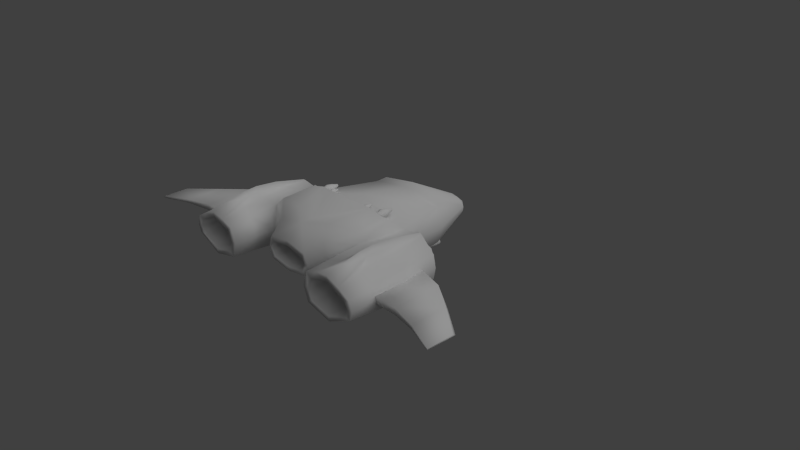 # Source: ship.blend  (saved by Blender 2.64.0; exported with 4.5.12 LTS)
import bpy
from mathutils import Matrix  # noqa: F401  (used for matrix-valued properties, if any)

bpy.ops.wm.read_factory_settings(use_empty=True)
scene = bpy.context.scene
scene.name = 'Scene'

# ---- collections
col_collection_1 = bpy.data.collections.new('Collection 1'); scene.collection.children.link(col_collection_1)

# ---- world
world_world = bpy.data.worlds.new('World'); scene.world = world_world
world_world.color = (0.05088, 0.05088, 0.05088)
world_world.use_sun_shadow = False
world_world.sun_shadow_jitter_overblur = 0.0
world_world.cycles.sampling_method = 'MANUAL'
world_world.cycles.sample_map_resolution = 256

# ---- cameras
cam_camera = bpy.data.cameras.new('Camera')
cam_camera.clip_end = 100.0
cam_camera.lens = 35.0
cam_camera.sensor_width = 32.0
cam_camera.sensor_height = 18.0
cam_camera.ortho_scale = 7.314
cam_camera.dof.focus_distance = 0.0

# ---- lights
light_lamp = bpy.data.lights.new('Lamp', 'SUN')
light_lamp.transmission_factor = 0.0
light_lamp.cutoff_distance = 30.0
light_lamp.angle = 1.571
light_lamp.energy = 1.0
light_lamp.shadow_buffer_clip_start = 1.001
light_lamp.shadow_soft_size = 1.0
light_lamp.shadow_cascade_max_distance = 1000.0
light_lamp.cycles.use_multiple_importance_sampling = False

# ---- meshes
me_cube_004 = bpy.data.meshes.new('Cube.004')
me_cube_004.from_pydata([(0.2498, 0.03501, -0.0611), (0.2434, -0.1848, -0.07581), (0.1806, 0.2867, -0.09259), (0.4593, -0.4127, -0.02822), (0.2331, -0.4127, -0.05305), (0.3462, -0.1848, -0.09912), (0.3462, -0.4127, -0.08107), (0.3462, -0.4127, 0.0993), (0.05989, 0.5456, -0.02603), (0.1592, 0.3221, 0.08078), (0.3462, -0.4127, 0.07963), (0.4265, -0.4127, 0.04293), (0.3462, -0.4127, -0.05659), (0.4334, -0.4127, -0.0242), (0.4204, -0.3295, -0.02513), (0.2721, -0.3295, -0.03571), (0.3462, -0.3295, -0.0614), (0.05989, 0.5582, -0.09288), (0.4599, -0.1674, -0.05145), (0.4418, 0.0007913, -0.04182), (0.3462, 0.03501, -0.08441), (0.2581, -0.4127, -0.03664), (0.06957, 0.5588, -0.05704), (0.4418, 0.0007911, 0.06104), (0.4593, -0.4127, 0.0466), (0.2559, -0.4127, 0.05437), (0.4599, -0.1674, 0.07067), (0.3462, 0.02669, 0.1037), (0.3462, -0.3295, 0.07963), (0.2721, -0.3295, 0.05394), (0.4204, -0.3295, 0.04336), (0.2434, -0.1848, 0.09511), (0.2498, 0.03501, 0.0804), (0.03883, 0.585, -0.05131), (0.01942, 0.5768, -0.03663), (0.01942, 0.5855, -0.07683), (0.4161, 0.009177, -0.04025), (0.4161, 0.009177, 0.04931), (0.3462, 0.03501, 0.08154), (0.2677, 0.03501, 0.06372), (0.2677, 0.03501, -0.04442), (0.3462, 0.03501, -0.06224), (0.3462, -0.02054, -0.06224), (0.4161, -0.02054, -0.04025), (0.2677, -0.02054, -0.04442), (0.2677, -0.02054, 0.06372), (0.3462, -0.02054, 0.08154), (0.4161, -0.02054, 0.04931), (0.1806, 0.2867, 0.06638), (0.2155, -0.17, 0.1246), (0.2202, -0.01015, 0.1288), (0.4714, -0.1674, 0.009612), (0.3464, -0.3295, 0.009115), (0.246, -0.3295, 0.009115), (0.4377, -0.3295, 0.009115), (0.2122, -0.4127, 0.009115), (0.2114, -0.2277, 0.009649), (0.2464, 0.03501, 0.009649), (0.472, -0.4127, 0.00919), (0.449, -0.4127, 0.009115), (0.2362, -0.4127, 0.009115), (0.4525, 0.0007912, 0.009612), (0.06878, 0.5599, -0.07496), (0.02912, 0.5874, -0.06314), (0.424, 0.009177, 0.004529), (0.2591, 0.03501, 0.009649), (0.2591, -0.02054, 0.009649), (0.424, -0.02054, 0.004529), (0.3464, -0.02054, 0.009649), (0.2087, 0.2867, -0.0131), (0.1803, -0.163, -0.1035), (0.1851, 0.003073, -0.09243), (0.06246, -0.01455, 0.1326), (0.1249, 0.007508, 0.1152), (0.1874, 0.01849, 0.0978), (0.1961, -0.02589, 0.1364), (0.1365, -0.03206, 0.1544), (0.07135, -0.04932, 0.1642), (0.1322, 0.00257, 0.1173), (0.1414, -0.02896, 0.1487), (0.1821, 0.01579, 0.1034), (0.1892, -0.0204, 0.1343), (0.06973, -0.01347, 0.1344), (0.07684, -0.04197, 0.1597), (0.1197, -0.0002534, 0.1205), (0.129, -0.03178, 0.1518), (0.06973, -0.05018, 0.1342), (0.07684, -0.05018, 0.1501), (0.129, -0.05018, 0.1452), (0.1197, -0.05018, 0.1254), (0.1322, -0.05018, 0.1234), (0.1414, -0.05018, 0.1432), (0.1892, -0.05018, 0.1341), (0.1821, -0.05018, 0.1146), (0.3177, -0.07695, -0.01605), (0.3435, -0.07695, -0.0267), (0.3692, -0.07695, -0.01605), (0.3798, -0.07695, 0.009649), (0.3692, -0.07695, 0.03535), (0.3435, -0.07695, 0.046), (0.3177, -0.07695, 0.03535), (0.3071, -0.07695, 0.009649), (0.3177, 0.06205, -0.01605), (0.3435, 0.06205, -0.0267), (0.3692, 0.06205, -0.01605), (0.3798, 0.06205, 0.009649), (0.3692, 0.06205, 0.03535), (0.3435, 0.06205, 0.046), (0.3177, 0.06205, 0.03535), (0.3071, 0.06205, 0.009649), (0.3435, -0.07695, 0.009649), (0.3435, 0.06205, 0.009649), (0.1604, -0.05646, 0.1252), (0.1475, -0.007251, 0.1252), (0.1513, -0.007251, 0.1343), (0.1604, -0.007251, 0.1381), (0.1695, -0.007251, 0.1343), (0.1732, -0.007251, 0.1252), (0.1695, -0.007251, 0.1161), (0.1604, -0.007251, 0.1123), (0.1513, -0.007251, 0.1161), (0.1475, -0.05646, 0.1252), (0.1513, -0.05646, 0.1343), (0.1604, -0.05646, 0.1381), (0.1695, -0.05646, 0.1343), (0.1732, -0.05646, 0.1252), (0.1695, -0.05646, 0.1161), (0.1604, -0.05646, 0.1123), (0.1513, -0.05646, 0.1161), (0.1604, 0.007421, 0.1072), (0.1476, 0.007421, 0.1125), (0.1731, 0.007421, 0.1125), (0.1783, 0.007421, 0.1252), (0.1731, 0.007421, 0.1379), (0.1604, 0.007421, 0.1432), (0.1476, 0.007421, 0.1379), (0.1424, 0.007421, 0.1252), (0.1501, 0.02535, 0.1149), (0.1458, 0.02535, 0.1252), (0.1501, 0.02535, 0.1355), (0.1604, 0.02535, 0.1398), (0.1706, 0.02535, 0.1355), (0.1749, 0.02535, 0.1252), (0.1706, 0.02535, 0.1149), (0.1604, 0.02535, 0.1107), (0.1604, 0.05592, 0.1198), (0.1565, 0.05592, 0.1214), (0.1642, 0.05592, 0.1214), (0.1658, 0.05592, 0.1252), (0.1642, 0.05592, 0.1291), (0.1604, 0.05592, 0.1307), (0.1565, 0.05592, 0.1291), (0.1549, 0.05592, 0.1252), (0.1604, 0.05812, 0.1252), (0.1002, 0.01023, 0.14), (0.09706, 0.008957, 0.14), (0.09799, 0.008957, 0.1422), (0.1002, 0.008957, 0.1432), (0.1024, 0.008957, 0.1422), (0.1034, 0.008957, 0.14), (0.1024, 0.008957, 0.1378), (0.09799, 0.008957, 0.1378), (0.1002, 0.008957, 0.1369), (0.1002, -0.008751, 0.1316), (0.1062, -0.008751, 0.134), (0.1086, -0.008751, 0.14), (0.1062, -0.008751, 0.146), (0.1002, -0.008751, 0.1484), (0.09426, -0.008751, 0.146), (0.09179, -0.008751, 0.14), (0.09426, -0.008751, 0.134), (0.0898, -0.01914, 0.14), (0.09285, -0.01914, 0.1474), (0.1002, -0.01914, 0.1504), (0.1076, -0.01914, 0.1474), (0.1106, -0.01914, 0.14), (0.1076, -0.01914, 0.1326), (0.09285, -0.01914, 0.1326), (0.1002, -0.01914, 0.1296), (0.09494, -0.05615, 0.1347), (0.1002, -0.05615, 0.1325), (0.1055, -0.05615, 0.1347), (0.1077, -0.05615, 0.14), (0.1055, -0.05615, 0.1453), (0.1002, -0.05615, 0.1475), (0.09494, -0.05615, 0.1453), (0.09276, -0.05615, 0.14), (0.09494, -0.02764, 0.1347), (0.1002, -0.02764, 0.1325), (0.1055, -0.02764, 0.1347), (0.1077, -0.02764, 0.14), (0.1055, -0.02764, 0.1453), (0.1002, -0.02764, 0.1475), (0.09494, -0.02764, 0.1453), (0.09276, -0.02764, 0.14), (0.1002, -0.05615, 0.14), (0.2374, -0.3193, -0.06238), (0.3462, -0.3193, -0.08847), (0.4551, -0.3193, -0.03775), (0.2374, -0.3193, 0.08105), (0.4551, -0.3193, 0.05647), (0.4673, -0.3193, 0.009363), (0.2047, -0.3193, 0.009334), (0.2331, -0.4127, 0.07128), (0.5655, -0.08679, -0.008957), (0.5655, -0.3054, -0.00367), (0.4322, -0.3014, -0.00367), (0.4322, -0.04514, -0.008957), (0.5655, -0.1013, 0.02826), (0.5655, -0.3054, 0.0232), (0.4322, -0.3014, 0.0232), (0.4322, -0.06212, 0.02826), (0.6757, -0.3352, 0.02022), (0.6757, -0.1796, 0.0192), (0.6757, -0.3352, 0.004228), (0.6757, -0.1651, 9.564e-05), (0.794, -0.2564, 0.003532), (0.794, -0.3823, 0.00535), (0.794, -0.2709, 0.01236), (0.794, -0.3823, 0.01173), (0.4034, -0.4127, 0.07802), (0.3367, 0.02827, 0.102), (0.3571, 0.02463, 0.09991), (0.3837, -0.2027, 0.09969), (0.3147, -0.2083, 0.1075), (0.2891, -0.4127, 0.09049), (0.3128, -0.294, 0.0994), (0.3822, -0.294, 0.09156), (0.3275, -0.2708, 0.1196), (0.3359, -0.2486, 0.1208), (0.3378, -0.2168, 0.1237), (0.3725, -0.2708, 0.1146), (0.3641, -0.2486, 0.1176), (0.3635, -0.2147, 0.1208), (0.363, -0.1571, 0.1123), (0.3368, -0.1524, 0.1149), (0.3498, -0.3493, 0.1208), (0.3498, -0.1107, 0.1339), (0.3498, -0.2651, 0.1388), (0.3498, -0.2065, 0.1434), (0.08705, 0.3675, -0.1518), (0.08703, 0.3675, -0.1403), (0.08703, 0.3675, -0.162), (0.1028, 0.3675, -0.1595), (0.1053, 0.3675, -0.1518), (0.1028, 0.3675, -0.144), (0.07123, 0.3675, -0.1595), (0.06883, 0.3675, -0.1518), (0.07123, 0.3675, -0.144), (0.06883, 0.381, -0.1518), (0.1053, 0.381, -0.1518), (0.07123, 0.381, -0.1595), (0.1028, 0.381, -0.1595), (0.08703, 0.381, -0.162), (0.07123, 0.381, -0.144), (0.08703, 0.381, -0.1403), (0.1028, 0.381, -0.144), (0.08702, 0.3799, -0.1387), (0.08702, 0.3799, -0.1634), (0.105, 0.3799, -0.1606), (0.105, 0.3799, -0.143), (0.1077, 0.3799, -0.1518), (0.0691, 0.3799, -0.1606), (0.0691, 0.3799, -0.143), (0.06637, 0.3799, -0.1518), (0.06637, 0.3378, -0.1518), (0.1077, 0.3378, -0.1518), (0.0691, 0.3378, -0.1606), (0.08702, 0.3378, -0.1634), (0.105, 0.3378, -0.1606), (0.0691, 0.3378, -0.143), (0.08702, 0.3378, -0.1387), (0.105, 0.3378, -0.143), (0.08702, 0.336, -0.1399), (0.08702, 0.336, -0.1623), (0.1033, 0.336, -0.1598), (0.1059, 0.336, -0.1518), (0.1033, 0.336, -0.1438), (0.07073, 0.336, -0.1598), (0.06826, 0.336, -0.1518), (0.07073, 0.336, -0.1438), (0.06826, 0.2525, -0.1518), (0.1059, 0.2525, -0.1518), (0.07073, 0.2525, -0.1598), (0.08702, 0.2525, -0.1623), (0.1033, 0.2525, -0.1598), (0.07073, 0.2525, -0.1438), (0.1033, 0.2525, -0.1438), (0.08702, 0.2525, -0.1399), (0.08702, 0.2497, -0.1332), (0.08702, 0.2497, -0.1684), (0.1126, 0.2497, -0.1644), (0.1166, 0.2497, -0.1518), (0.1126, 0.2497, -0.1393), (0.06142, 0.2497, -0.1644), (0.06142, 0.2497, -0.1393), (0.05754, 0.2497, -0.1518), (0.05754, 0.183, -0.1518), (0.1166, 0.183, -0.1518), (0.06142, 0.183, -0.1644), (0.1126, 0.183, -0.1644), (0.08702, 0.183, -0.1684), (0.06142, 0.183, -0.1393), (0.1126, 0.183, -0.1393), (0.08702, 0.183, -0.1332), (0.08702, 0.1805, -0.1385), (0.08702, 0.1805, -0.1636), (0.1053, 0.1805, -0.1607), (0.1053, 0.1805, -0.1428), (0.1081, 0.1805, -0.1518), (0.06879, 0.1805, -0.1607), (0.06879, 0.1805, -0.1428), (0.06603, 0.1805, -0.1518), (0.06603, 0.0402, -0.1518), (0.1081, 0.0402, -0.1518), (0.06879, 0.0402, -0.1607), (0.08702, 0.0402, -0.1636), (0.1053, 0.0402, -0.1607), (0.06879, 0.0402, -0.1428), (0.08702, 0.0402, -0.1385), (0.1053, 0.0402, -0.1428), (0.08702, 0.03667, -0.1318), (0.08702, 0.03667, -0.1697), (0.08701, -0.05711, -0.1736), (0.08701, -0.05711, -0.1244), (0.1189, 0.03667, -0.1519), (0.05525, 0.03667, -0.1519), (0.04844, -0.05711, -0.1519), (0.1257, -0.05711, -0.1519), (0.1146, 0.03667, -0.1383), (0.1146, 0.03667, -0.1654), (0.05944, 0.03667, -0.1383), (0.05944, 0.03667, -0.1654), (0.05353, -0.05711, -0.1683), (0.1205, -0.05711, -0.1683), (0.1205, -0.05711, -0.1355), (0.05353, -0.05711, -0.1355), (0.08701, -0.103, -0.1736), (0.05353, -0.103, -0.1683), (0.1205, -0.103, -0.1683), (0.08701, -0.103, -0.1244), (0.1205, -0.103, -0.1355), (0.05353, -0.103, -0.1355), (0.04844, -0.103, -0.1519), (0.1257, -0.103, -0.1519), (0.08705, -0.103, -0.1518), (0.08701, -0.103, -0.1012), (0.05353, -0.103, -0.1012), (0.05353, -0.05711, -0.1012), (0.1205, -0.05711, -0.1012), (0.1205, -0.103, -0.1012), (0.08701, -0.05711, -0.1012), (0.128, -0.2491, -0.07756), (0.128, -0.2491, 0.08966), (0.0916, -0.1922, 0.1292), (0.1456, -0.2491, 0.008949), (0.07661, -0.1892, -0.09523), (0.09892, -0.3222, -0.04009), (0.1165, -0.3222, 0.008062), (0.09892, -0.3222, 0.05299), (0.08207, -0.3222, -0.02407), (0.08207, -0.3222, 0.0373), (0.09968, -0.3222, 0.007679), (0.09968, -0.2606, 0.007679), (0.08207, -0.2606, -0.02407), (0.08207, -0.2606, 0.0373), (-0.2498, 0.03501, -0.0611), (-0.2434, -0.1848, -0.07581), (-0.1806, 0.2867, -0.09259), (-0.4593, -0.4127, -0.02822), (-0.2331, -0.4127, -0.05305), (8.064e-07, 0.03501, -0.1026), (8.179e-07, -0.03107, 0.15), (7.624e-07, 0.2867, -0.1199), (-0.3462, -0.1848, -0.09912), (-0.3462, -0.4127, -0.08107), (-0.3462, -0.4127, 0.0993), (-0.05989, 0.5456, -0.02603), (7.143e-07, 0.5614, -0.0203), (-0.1592, 0.3221, 0.08078), (7.562e-07, 0.3221, 0.1074), (-0.3462, -0.4127, 0.07963), (-0.4264, -0.4127, 0.04293), (-0.3462, -0.4127, -0.05659), (-0.4334, -0.4127, -0.0242), (-0.4204, -0.3295, -0.02513), (-0.2721, -0.3295, -0.03571), (-0.3462, -0.3295, -0.0614), (-0.05989, 0.5582, -0.09288), (-0.4599, -0.1674, -0.05145), (-0.4418, 0.0007911, -0.04182), (8.561e-07, -0.2491, -0.1073), (7.124e-07, 0.5724, -0.09646), (-0.3462, 0.03501, -0.08441), (-0.2581, -0.4127, -0.03664), (-0.06957, 0.5588, -0.05704), (-0.4418, 0.000791, 0.06104), (-0.4593, -0.4127, 0.0466), (-0.2558, -0.4127, 0.05437), (-0.4599, -0.1674, 0.07067), (7.102e-07, 0.585, -0.05131), (-0.3462, 0.02669, 0.1037), (8.561e-07, -0.2491, 0.121), (-0.3462, -0.3295, 0.07963), (-0.2721, -0.3295, 0.05394), (-0.4204, -0.3295, 0.04336), (-0.2434, -0.1848, 0.09511), (-0.2498, 0.03501, 0.0804), (7.101e-07, 0.5855, -0.07683), (7.116e-07, 0.5768, -0.03284), (-0.03883, 0.585, -0.05131), (-0.01941, 0.5768, -0.03663), (-0.01941, 0.5855, -0.07683), (-0.4161, 0.009177, -0.04025), (-0.4161, 0.009176, 0.04931), (-0.3462, 0.03501, 0.08154), (-0.2677, 0.03501, 0.06372), (-0.2677, 0.03501, -0.04442), (-0.3462, 0.03501, -0.06224), (-0.3462, -0.02054, -0.06224), (-0.4161, -0.02054, -0.04025), (-0.2677, -0.02054, -0.04442), (-0.2677, -0.02054, 0.06372), (-0.3462, -0.02054, 0.08154), (-0.4161, -0.02054, 0.04931), (8.043e-07, 0.04699, 0.1421), (7.624e-07, 0.2867, 0.09689), (-0.1806, 0.2867, 0.06638), (-0.2155, -0.17, 0.1246), (-0.2202, -0.01015, 0.1288), (8.225e-07, -0.05702, 0.169), (8.47e-07, -0.1974, 0.1216), (-0.4714, -0.1674, 0.009612), (-0.3464, -0.3295, 0.009115), (-0.2459, -0.3295, 0.009115), (-0.4377, -0.3295, 0.009115), (-0.2122, -0.4127, 0.009115), (-0.2114, -0.2277, 0.009649), (-0.2464, 0.03501, 0.009649), (-0.472, -0.4127, 0.00919), (-0.449, -0.4127, 0.009115), (-0.2362, -0.4127, 0.009115), (-0.4525, 0.000791, 0.009612), (-0.06877, 0.5599, -0.07496), (7.098e-07, 0.5874, -0.06314), (-0.02912, 0.5874, -0.06314), (-0.424, 0.009177, 0.004529), (-0.2591, 0.03501, 0.009649), (-0.2591, -0.02054, 0.009649), (-0.424, -0.02054, 0.004529), (-0.3464, -0.02054, 0.009649), (-0.2087, 0.2867, -0.0131), (-0.1802, -0.163, -0.1035), (8.49e-07, -0.2086, -0.1178), (-0.1851, 0.003073, -0.09243), (8.12e-07, 0.003073, -0.1224), (8.229e-07, -0.05959, -0.1209), (8.354e-07, -0.1308, -0.117), (-0.06246, -0.01455, 0.1326), (-0.1249, 0.007508, 0.1152), (-0.1874, 0.01849, 0.0978), (-0.1961, -0.02589, 0.1364), (-0.1365, -0.03206, 0.1544), (-0.07135, -0.04932, 0.1642), (-0.1322, 0.00257, 0.1173), (-0.1414, -0.02896, 0.1487), (-0.1821, 0.01579, 0.1034), (-0.1892, -0.0204, 0.1343), (-0.06973, -0.01347, 0.1344), (-0.07684, -0.04197, 0.1597), (-0.1197, -0.0002534, 0.1205), (-0.1289, -0.03178, 0.1518), (-0.06973, -0.05018, 0.1342), (-0.07684, -0.05018, 0.1501), (-0.1289, -0.05018, 0.1452), (-0.1197, -0.05018, 0.1254), (-0.1322, -0.05018, 0.1234), (-0.1414, -0.05018, 0.1432), (-0.1892, -0.05018, 0.1341), (-0.1821, -0.05018, 0.1146), (-0.3177, -0.07695, -0.01605), (-0.3435, -0.07695, -0.0267), (-0.3692, -0.07695, -0.01605), (-0.3798, -0.07695, 0.009649), (-0.3692, -0.07695, 0.03535), (-0.3435, -0.07695, 0.046), (-0.3177, -0.07695, 0.03535), (-0.3071, -0.07695, 0.009649), (-0.3177, 0.06205, -0.01605), (-0.3435, 0.06205, -0.0267), (-0.3692, 0.06205, -0.01605), (-0.3798, 0.06205, 0.009649), (-0.3692, 0.06205, 0.03535), (-0.3435, 0.06205, 0.046), (-0.3177, 0.06205, 0.03535), (-0.3071, 0.06205, 0.009649), (-0.3435, -0.07695, 0.009649), (-0.3435, 0.06205, 0.009649), (-0.1604, -0.05646, 0.1252), (-0.1475, -0.007251, 0.1252), (-0.1513, -0.007251, 0.1343), (-0.1604, -0.007251, 0.1381), (-0.1695, -0.007251, 0.1343), (-0.1732, -0.007251, 0.1252), (-0.1695, -0.007251, 0.1161), (-0.1604, -0.007251, 0.1123), (-0.1513, -0.007251, 0.1161), (-0.1475, -0.05646, 0.1252), (-0.1513, -0.05646, 0.1343), (-0.1604, -0.05646, 0.1381), (-0.1695, -0.05646, 0.1343), (-0.1732, -0.05646, 0.1252), (-0.1695, -0.05646, 0.1161), (-0.1604, -0.05646, 0.1123), (-0.1513, -0.05646, 0.1161), (-0.1604, 0.007421, 0.1072), (-0.1476, 0.007421, 0.1125), (-0.1731, 0.007421, 0.1125), (-0.1783, 0.007421, 0.1252), (-0.1731, 0.007421, 0.1379), (-0.1604, 0.007421, 0.1432), (-0.1476, 0.007421, 0.1379), (-0.1424, 0.007421, 0.1252), (-0.1501, 0.02535, 0.1149), (-0.1458, 0.02535, 0.1252), (-0.1501, 0.02535, 0.1355), (-0.1604, 0.02535, 0.1398), (-0.1706, 0.02535, 0.1355), (-0.1749, 0.02535, 0.1252), (-0.1706, 0.02535, 0.1149), (-0.1604, 0.02535, 0.1107), (-0.1604, 0.05592, 0.1198), (-0.1565, 0.05592, 0.1214), (-0.1642, 0.05592, 0.1214), (-0.1658, 0.05592, 0.1252), (-0.1642, 0.05592, 0.1291), (-0.1604, 0.05592, 0.1307), (-0.1565, 0.05592, 0.1291), (-0.1549, 0.05592, 0.1252), (-0.1604, 0.05812, 0.1252), (-0.1002, 0.01023, 0.14), (-0.09706, 0.008957, 0.14), (-0.09799, 0.008957, 0.1422), (-0.1002, 0.008957, 0.1432), (-0.1024, 0.008957, 0.1422), (-0.1034, 0.008957, 0.14), (-0.1024, 0.008957, 0.1378), (-0.09799, 0.008957, 0.1378), (-0.1002, 0.008957, 0.1369), (-0.1002, -0.008751, 0.1316), (-0.1062, -0.008751, 0.134), (-0.1086, -0.008751, 0.14), (-0.1062, -0.008751, 0.146), (-0.1002, -0.008751, 0.1484), (-0.09426, -0.008751, 0.146), (-0.09179, -0.008751, 0.14), (-0.09426, -0.008751, 0.134), (-0.0898, -0.01914, 0.14), (-0.09285, -0.01914, 0.1474), (-0.1002, -0.01914, 0.1504), (-0.1076, -0.01914, 0.1474), (-0.1106, -0.01914, 0.14), (-0.1076, -0.01914, 0.1326), (-0.09285, -0.01914, 0.1326), (-0.1002, -0.01914, 0.1296), (-0.09494, -0.05615, 0.1347), (-0.1002, -0.05615, 0.1325), (-0.1055, -0.05615, 0.1347), (-0.1077, -0.05615, 0.14), (-0.1055, -0.05615, 0.1453), (-0.1002, -0.05615, 0.1475), (-0.09494, -0.05615, 0.1453), (-0.09276, -0.05615, 0.14), (-0.09494, -0.02764, 0.1347), (-0.1002, -0.02764, 0.1325), (-0.1055, -0.02764, 0.1347), (-0.1077, -0.02764, 0.14), (-0.1055, -0.02764, 0.1453), (-0.1002, -0.02764, 0.1475), (-0.09494, -0.02764, 0.1453), (-0.09276, -0.02764, 0.14), (-0.1002, -0.05615, 0.14), (-0.2374, -0.3193, -0.06238), (-0.3462, -0.3193, -0.08847), (-0.4551, -0.3193, -0.03775), (-0.2374, -0.3193, 0.08105), (-0.4551, -0.3193, 0.05647), (-0.4673, -0.3193, 0.009363), (-0.2047, -0.3193, 0.009334), (-0.2331, -0.4127, 0.07128), (-0.5655, -0.08679, -0.008957), (-0.5655, -0.3054, -0.00367), (-0.4322, -0.3014, -0.00367), (-0.4322, -0.04514, -0.008957), (-0.5655, -0.1013, 0.02826), (-0.5655, -0.3054, 0.0232), (-0.4322, -0.3014, 0.0232), (-0.4322, -0.06212, 0.02826), (-0.6757, -0.3352, 0.02022), (-0.6757, -0.1796, 0.0192), (-0.6757, -0.3352, 0.004228), (-0.6757, -0.1651, 9.564e-05), (-0.794, -0.2564, 0.003532), (-0.794, -0.3823, 0.00535), (-0.794, -0.2709, 0.01236), (-0.794, -0.3823, 0.01173), (-0.4034, -0.4127, 0.07802), (-0.3367, 0.02827, 0.102), (-0.3571, 0.02463, 0.09991), (-0.3837, -0.2027, 0.09969), (-0.3147, -0.2083, 0.1075), (-0.2891, -0.4127, 0.09049), (-0.3128, -0.294, 0.0994), (-0.3822, -0.294, 0.09156), (-0.3275, -0.2708, 0.1196), (-0.3359, -0.2486, 0.1208), (-0.3378, -0.2168, 0.1237), (-0.3725, -0.2708, 0.1146), (-0.3641, -0.2486, 0.1176), (-0.3634, -0.2147, 0.1208), (-0.363, -0.1571, 0.1123), (-0.3368, -0.1524, 0.1149), (-0.3498, -0.3493, 0.1208), (-0.3498, -0.1107, 0.1339), (-0.3498, -0.2651, 0.1388), (-0.3498, -0.2065, 0.1434), (-0.08705, 0.3675, -0.1518), (-0.08702, 0.3675, -0.1403), (-0.08702, 0.3675, -0.162), (-0.1028, 0.3675, -0.1595), (-0.1053, 0.3675, -0.1518), (-0.1028, 0.3675, -0.144), (-0.07123, 0.3675, -0.1595), (-0.06883, 0.3675, -0.1518), (-0.07123, 0.3675, -0.144), (-0.06883, 0.381, -0.1518), (-0.1053, 0.381, -0.1518), (-0.07123, 0.381, -0.1595), (-0.1028, 0.381, -0.1595), (-0.08702, 0.381, -0.162), (-0.07123, 0.381, -0.144), (-0.08702, 0.381, -0.1403), (-0.1028, 0.381, -0.144), (-0.08702, 0.3799, -0.1387), (-0.08702, 0.3799, -0.1634), (-0.1049, 0.3799, -0.1606), (-0.1049, 0.3799, -0.143), (-0.1077, 0.3799, -0.1518), (-0.0691, 0.3799, -0.1606), (-0.0691, 0.3799, -0.143), (-0.06637, 0.3799, -0.1518), (-0.06637, 0.3378, -0.1518), (-0.1077, 0.3378, -0.1518), (-0.0691, 0.3378, -0.1606), (-0.08702, 0.3378, -0.1634), (-0.1049, 0.3378, -0.1606), (-0.0691, 0.3378, -0.143), (-0.08702, 0.3378, -0.1387), (-0.1049, 0.3378, -0.143), (-0.08702, 0.336, -0.1399), (-0.08702, 0.336, -0.1623), (-0.1033, 0.336, -0.1598), (-0.1059, 0.336, -0.1518), (-0.1033, 0.336, -0.1438), (-0.07073, 0.336, -0.1598), (-0.06825, 0.336, -0.1518), (-0.07073, 0.336, -0.1438), (-0.06825, 0.2525, -0.1518), (-0.1059, 0.2525, -0.1518), (-0.07073, 0.2525, -0.1598), (-0.08702, 0.2525, -0.1623), (-0.1033, 0.2525, -0.1598), (-0.07073, 0.2525, -0.1438), (-0.1033, 0.2525, -0.1438), (-0.08702, 0.2525, -0.1399), (-0.08702, 0.2497, -0.1332), (-0.08702, 0.2497, -0.1684), (-0.1126, 0.2497, -0.1644), (-0.1166, 0.2497, -0.1518), (-0.1126, 0.2497, -0.1393), (-0.06142, 0.2497, -0.1644), (-0.06142, 0.2497, -0.1393), (-0.05753, 0.2497, -0.1518), (-0.05753, 0.183, -0.1518), (-0.1166, 0.183, -0.1518), (-0.06142, 0.183, -0.1644), (-0.1126, 0.183, -0.1644), (-0.08702, 0.183, -0.1684), (-0.06142, 0.183, -0.1393), (-0.1126, 0.183, -0.1393), (-0.08702, 0.183, -0.1332), (-0.08702, 0.1805, -0.1385), (-0.08702, 0.1805, -0.1636), (-0.1053, 0.1805, -0.1607), (-0.1053, 0.1805, -0.1428), (-0.1081, 0.1805, -0.1518), (-0.06879, 0.1805, -0.1607), (-0.06879, 0.1805, -0.1428), (-0.06602, 0.1805, -0.1518), (-0.06602, 0.0402, -0.1518), (-0.1081, 0.0402, -0.1518), (-0.06879, 0.0402, -0.1607), (-0.08702, 0.0402, -0.1636), (-0.1053, 0.0402, -0.1607), (-0.06879, 0.0402, -0.1428), (-0.08702, 0.0402, -0.1385), (-0.1053, 0.0402, -0.1428), (-0.08702, 0.03667, -0.1318), (-0.08702, 0.03667, -0.1697), (-0.08701, -0.05711, -0.1736), (-0.08701, -0.05711, -0.1244), (-0.1189, 0.03667, -0.1519), (-0.05524, 0.03667, -0.1519), (-0.04844, -0.05711, -0.1519), (-0.1257, -0.05711, -0.1519), (-0.1146, 0.03667, -0.1383), (-0.1146, 0.03667, -0.1654), (-0.05943, 0.03667, -0.1383), (-0.05943, 0.03667, -0.1654), (-0.05353, -0.05711, -0.1683), (-0.1205, -0.05711, -0.1683), (-0.1205, -0.05711, -0.1355), (-0.05353, -0.05711, -0.1355), (-0.08701, -0.103, -0.1736), (-0.05353, -0.103, -0.1683), (-0.1205, -0.103, -0.1683), (-0.08701, -0.103, -0.1244), (-0.1205, -0.103, -0.1355), (-0.05353, -0.103, -0.1355), (-0.04844, -0.103, -0.1519), (-0.1257, -0.103, -0.1519), (-0.08705, -0.103, -0.1518), (-0.08701, -0.103, -0.1012), (-0.05353, -0.103, -0.1012), (-0.05353, -0.05711, -0.1012), (-0.1205, -0.05711, -0.1012), (-0.1205, -0.103, -0.1012), (-0.08701, -0.05711, -0.1012), (-0.128, -0.2491, -0.07756), (-0.128, -0.2491, 0.08966), (-0.0916, -0.1922, 0.1292), (-0.1456, -0.2491, 0.008949), (-0.07661, -0.1892, -0.09523), (-0.09892, -0.3222, -0.04009), (-0.1165, -0.3222, 0.008062), (-0.09892, -0.3222, 0.05299), (8.688e-07, -0.3222, 0.07045), (8.688e-07, -0.3222, -0.05667), (-0.08207, -0.3222, -0.02407), (8.688e-07, -0.3222, -0.03499), (-0.08207, -0.3222, 0.0373), (8.688e-07, -0.3222, 0.04881), (-0.09968, -0.3222, 0.007679), (-0.09968, -0.2606, 0.007679), (-0.08207, -0.2606, -0.02407), (-0.08207, -0.2606, 0.0373), (8.581e-07, -0.2606, 0.04881), (8.581e-07, -0.2606, -0.03499), (8.581e-07, -0.2606, 0.006906)], [], [(372, 72, 425), (72, 73, 425), (73, 74, 425), (74, 32, 425), (50, 75, 49), (77, 430, 431), (75, 76, 49), (76, 77, 431), (110, 94, 95), (111, 103, 102), (110, 95, 96), (111, 104, 103), (110, 96, 97), (111, 105, 104), (110, 97, 98), (111, 106, 105), (110, 98, 99), (111, 107, 106), (110, 99, 100), (111, 108, 107), (110, 100, 101), (111, 109, 108), (110, 101, 94), (111, 102, 109), (112, 121, 128), (112, 122, 121), (112, 123, 122), (112, 124, 123), (112, 125, 124), (112, 126, 125), (112, 127, 126), (112, 128, 127), (146, 152, 153), (152, 151, 153), (151, 150, 153), (150, 149, 153), (149, 148, 153), (148, 147, 153), (147, 145, 153), (145, 146, 153), (162, 161, 154), (160, 162, 154), (159, 160, 154), (158, 159, 154), (157, 158, 154), (156, 157, 154), (155, 156, 154), (161, 155, 154), (195, 179, 180), (195, 180, 181), (195, 181, 182), (195, 182, 183), (195, 183, 184), (195, 184, 185), (195, 185, 186), (195, 186, 179), (225, 25, 10), (7, 225, 10), (225, 203, 25), (220, 10, 11), (24, 220, 11), (220, 7, 10), (222, 37, 38), (27, 222, 38), (222, 23, 37), (221, 38, 39), (32, 221, 39), (221, 27, 38), (27, 221, 237), (221, 235, 237), (27, 237, 222), (222, 237, 234), (7, 220, 236), (220, 231, 236), (7, 236, 225), (225, 236, 228), (225, 228, 226), (226, 228, 229), (220, 227, 231), (227, 232, 231), (71, 456, 455), (70, 456, 71), (70, 457, 456), (431, 354, 76), (354, 49, 76), (70, 356, 457), (356, 453, 457), (31, 353, 355), (31, 355, 56), (758, 363, 365), (758, 365, 756), (757, 364, 758), (364, 363, 758), (749, 360, 364), (749, 364, 757), (361, 751, 756), (361, 756, 365), (362, 361, 365), (362, 365, 363), (360, 362, 363), (360, 363, 364), (357, 358, 360), (358, 362, 360), (358, 359, 361), (358, 361, 362), (359, 746, 361), (746, 751, 361), (747, 357, 360), (747, 360, 749), (391, 352, 357), (391, 357, 747), (353, 402, 359), (402, 746, 359), (355, 353, 359), (355, 359, 358), (352, 355, 357), (355, 358, 357), (352, 391, 356), (391, 453, 356), (1, 352, 70), (352, 356, 70), (352, 1, 56), (352, 56, 355), (353, 31, 49), (353, 49, 354), (402, 353, 354), (402, 354, 431), (349, 351, 346), (349, 346, 350), (351, 348, 347), (351, 347, 346), (335, 324, 349), (324, 351, 349), (324, 336, 348), (324, 348, 351), (340, 341, 350), (340, 350, 346), (341, 335, 349), (341, 349, 350), (336, 342, 347), (336, 347, 348), (342, 340, 347), (340, 346, 347), (342, 343, 345), (342, 345, 340), (340, 345, 341), (345, 344, 341), (337, 339, 345), (339, 344, 345), (337, 345, 338), (345, 343, 338), (334, 328, 344), (334, 344, 339), (328, 335, 341), (328, 341, 344), (327, 333, 338), (327, 338, 343), (336, 327, 343), (336, 343, 342), (323, 334, 339), (323, 339, 337), (333, 323, 337), (333, 337, 338), (333, 327, 326), (333, 326, 332), (327, 336, 326), (336, 331, 326), (335, 328, 325), (335, 325, 329), (328, 334, 325), (334, 330, 325), (334, 323, 330), (323, 322, 330), (323, 333, 332), (323, 332, 322), (336, 324, 331), (324, 321, 331), (324, 335, 329), (324, 329, 321), (321, 329, 320), (321, 320, 319), (331, 321, 318), (321, 319, 318), (330, 322, 317), (322, 316, 317), (322, 332, 315), (322, 315, 316), (325, 330, 314), (330, 317, 314), (329, 325, 314), (329, 314, 320), (332, 326, 313), (332, 313, 315), (326, 331, 313), (331, 318, 313), (313, 318, 311), (313, 311, 312), (315, 313, 312), (315, 312, 310), (320, 314, 309), (320, 309, 308), (314, 317, 307), (314, 307, 309), (316, 315, 310), (316, 310, 306), (317, 316, 306), (317, 306, 307), (318, 319, 305), (318, 305, 311), (319, 320, 308), (319, 308, 305), (305, 308, 304), (308, 303, 304), (311, 305, 304), (311, 304, 302), (307, 306, 301), (307, 301, 300), (306, 310, 301), (310, 299, 301), (309, 307, 300), (309, 300, 298), (308, 309, 303), (309, 298, 303), (310, 312, 299), (312, 297, 299), (312, 311, 302), (312, 302, 297), (297, 302, 295), (297, 295, 296), (299, 297, 296), (299, 296, 294), (303, 298, 292), (303, 292, 293), (298, 300, 291), (298, 291, 292), (301, 299, 294), (301, 294, 290), (300, 301, 290), (300, 290, 291), (302, 304, 289), (302, 289, 295), (304, 303, 293), (304, 293, 289), (289, 293, 287), (289, 287, 288), (295, 289, 286), (289, 288, 286), (291, 290, 285), (290, 284, 285), (290, 294, 283), (290, 283, 284), (292, 291, 282), (291, 285, 282), (293, 292, 282), (293, 282, 287), (294, 296, 281), (294, 281, 283), (296, 295, 281), (295, 286, 281), (281, 286, 280), (281, 280, 279), (283, 281, 279), (283, 279, 278), (287, 282, 276), (287, 276, 277), (282, 285, 275), (282, 275, 276), (284, 283, 278), (284, 278, 274), (285, 284, 274), (285, 274, 275), (286, 288, 273), (286, 273, 280), (288, 287, 277), (288, 277, 273), (273, 277, 271), (277, 272, 271), (280, 273, 271), (280, 271, 270), (275, 274, 268), (275, 268, 269), (274, 278, 268), (278, 267, 268), (276, 275, 269), (276, 269, 266), (277, 276, 272), (276, 266, 272), (278, 279, 267), (279, 265, 267), (279, 280, 270), (279, 270, 265), (265, 270, 263), (265, 263, 264), (267, 265, 264), (267, 264, 262), (272, 266, 261), (272, 261, 260), (266, 269, 259), (266, 259, 261), (268, 267, 262), (268, 262, 258), (269, 268, 258), (269, 258, 259), (270, 271, 257), (270, 257, 263), (271, 272, 260), (271, 260, 257), (257, 260, 256), (257, 256, 255), (263, 257, 254), (257, 255, 254), (259, 258, 252), (258, 253, 252), (258, 262, 251), (258, 251, 253), (261, 259, 250), (259, 252, 250), (260, 261, 250), (260, 250, 256), (262, 264, 249), (262, 249, 251), (264, 263, 249), (263, 254, 249), (249, 254, 248), (249, 248, 247), (251, 249, 247), (251, 247, 246), (256, 250, 244), (256, 244, 245), (250, 252, 243), (250, 243, 244), (253, 251, 246), (253, 246, 242), (252, 253, 242), (252, 242, 243), (254, 255, 241), (254, 241, 248), (255, 256, 245), (255, 245, 241), (244, 240, 245), (240, 241, 245), (240, 247, 248), (240, 248, 241), (243, 242, 240), (243, 240, 244), (242, 246, 240), (246, 247, 240), (230, 239, 235), (239, 237, 235), (239, 233, 234), (239, 234, 237), (238, 232, 239), (232, 233, 239), (236, 231, 238), (231, 232, 238), (229, 238, 239), (229, 239, 230), (228, 236, 238), (228, 238, 229), (221, 224, 235), (224, 230, 235), (223, 222, 234), (223, 234, 233), (227, 223, 232), (223, 233, 232), (224, 226, 229), (224, 229, 230), (203, 225, 199), (225, 226, 199), (199, 226, 31), (226, 224, 31), (220, 24, 200), (220, 200, 227), (227, 200, 223), (200, 26, 223), (223, 26, 222), (26, 23, 222), (31, 224, 221), (31, 221, 32), (216, 218, 217), (218, 219, 217), (215, 213, 216), (213, 218, 216), (212, 214, 219), (214, 217, 219), (213, 212, 218), (212, 219, 218), (214, 215, 216), (214, 216, 217), (205, 204, 215), (205, 215, 214), (208, 209, 213), (209, 212, 213), (209, 205, 214), (209, 214, 212), (204, 208, 215), (208, 213, 215), (207, 211, 204), (211, 208, 204), (206, 210, 211), (206, 211, 207), (205, 209, 206), (209, 210, 206), (208, 211, 210), (208, 210, 209), (206, 207, 204), (206, 204, 205), (196, 4, 202), (4, 55, 202), (1, 196, 56), (196, 202, 56), (202, 55, 203), (202, 203, 199), (56, 202, 199), (56, 199, 31), (200, 24, 201), (24, 58, 201), (26, 200, 51), (200, 201, 51), (201, 58, 3), (201, 3, 198), (51, 201, 198), (51, 198, 18), (198, 3, 6), (198, 6, 197), (18, 198, 5), (198, 197, 5), (197, 6, 196), (6, 4, 196), (5, 197, 1), (197, 196, 1), (186, 194, 187), (186, 187, 179), (185, 193, 194), (185, 194, 186), (184, 192, 193), (184, 193, 185), (183, 191, 192), (183, 192, 184), (182, 190, 191), (182, 191, 183), (181, 189, 190), (181, 190, 182), (180, 188, 189), (180, 189, 181), (179, 187, 188), (179, 188, 180), (188, 187, 177), (188, 177, 178), (189, 188, 178), (189, 178, 176), (190, 189, 176), (190, 176, 175), (191, 190, 175), (191, 175, 174), (192, 191, 174), (192, 174, 173), (193, 192, 173), (193, 173, 172), (194, 193, 172), (194, 172, 171), (187, 194, 171), (187, 171, 177), (177, 171, 169), (177, 169, 170), (171, 172, 168), (171, 168, 169), (172, 173, 167), (172, 167, 168), (173, 174, 166), (173, 166, 167), (174, 175, 165), (174, 165, 166), (175, 176, 164), (175, 164, 165), (176, 178, 163), (176, 163, 164), (178, 177, 170), (178, 170, 163), (163, 170, 161), (163, 161, 162), (164, 163, 162), (164, 162, 160), (165, 164, 160), (165, 160, 159), (166, 165, 159), (166, 159, 158), (167, 166, 158), (167, 158, 157), (168, 167, 157), (168, 157, 156), (169, 168, 156), (169, 156, 155), (170, 169, 155), (170, 155, 161), (137, 138, 152), (137, 152, 146), (138, 139, 151), (138, 151, 152), (139, 140, 150), (139, 150, 151), (140, 141, 149), (140, 149, 150), (141, 142, 148), (141, 148, 149), (142, 143, 147), (142, 147, 148), (143, 144, 145), (143, 145, 147), (144, 137, 146), (144, 146, 145), (129, 130, 137), (129, 137, 144), (131, 129, 144), (131, 144, 143), (132, 131, 143), (132, 143, 142), (133, 132, 142), (133, 142, 141), (134, 133, 141), (134, 141, 140), (135, 134, 140), (135, 140, 139), (136, 135, 139), (136, 139, 138), (130, 136, 138), (130, 138, 137), (120, 113, 136), (120, 136, 130), (113, 114, 135), (113, 135, 136), (114, 115, 134), (114, 134, 135), (115, 116, 133), (115, 133, 134), (116, 117, 132), (116, 132, 133), (117, 118, 131), (117, 131, 132), (118, 119, 129), (118, 129, 131), (119, 120, 130), (119, 130, 129), (128, 120, 119), (128, 119, 127), (127, 119, 118), (127, 118, 126), (126, 118, 117), (126, 117, 125), (125, 117, 116), (125, 116, 124), (124, 116, 115), (124, 115, 123), (123, 115, 114), (123, 114, 122), (122, 114, 113), (122, 113, 121), (121, 113, 120), (121, 120, 128), (101, 109, 102), (101, 102, 94), (100, 108, 109), (100, 109, 101), (99, 107, 108), (99, 108, 100), (98, 106, 107), (98, 107, 99), (97, 105, 106), (97, 106, 98), (96, 104, 105), (96, 105, 97), (95, 103, 104), (95, 104, 96), (94, 102, 103), (94, 103, 95), (90, 91, 93), (91, 92, 93), (78, 90, 93), (78, 93, 80), (80, 93, 81), (93, 92, 81), (81, 92, 79), (92, 91, 79), (79, 91, 90), (79, 90, 78), (86, 87, 89), (87, 88, 89), (82, 86, 89), (82, 89, 84), (84, 89, 85), (89, 88, 85), (85, 88, 83), (88, 87, 83), (83, 87, 86), (83, 86, 82), (73, 72, 84), (72, 82, 84), (77, 76, 83), (76, 85, 83), (76, 73, 84), (76, 84, 85), (72, 77, 83), (72, 83, 82), (74, 73, 80), (73, 78, 80), (76, 75, 79), (75, 81, 79), (75, 74, 81), (74, 80, 81), (73, 76, 78), (76, 79, 78), (72, 372, 77), (372, 430, 77), (32, 74, 50), (74, 75, 50), (0, 1, 71), (1, 70, 71), (371, 0, 71), (371, 71, 455), (67, 43, 68), (43, 42, 68), (47, 67, 68), (47, 68, 46), (66, 45, 68), (45, 46, 68), (44, 66, 68), (44, 68, 42), (64, 36, 43), (64, 43, 67), (37, 64, 67), (37, 67, 47), (65, 39, 66), (39, 45, 66), (40, 65, 44), (65, 66, 44), (57, 32, 39), (57, 39, 65), (0, 57, 40), (57, 65, 40), (61, 19, 64), (19, 36, 64), (23, 61, 37), (61, 64, 37), (63, 33, 62), (33, 22, 62), (35, 63, 17), (63, 62, 17), (63, 35, 444), (35, 408, 444), (33, 63, 400), (63, 444, 400), (54, 30, 52), (30, 28, 52), (14, 54, 52), (14, 52, 16), (52, 28, 29), (52, 29, 53), (16, 52, 15), (52, 53, 15), (60, 21, 53), (21, 15, 53), (25, 60, 53), (25, 53, 29), (59, 11, 54), (11, 30, 54), (13, 59, 54), (13, 54, 14), (58, 24, 59), (24, 11, 59), (3, 58, 59), (3, 59, 13), (55, 4, 60), (4, 21, 60), (203, 55, 60), (203, 60, 25), (61, 23, 51), (23, 26, 51), (19, 61, 51), (19, 51, 18), (69, 2, 62), (2, 17, 62), (48, 69, 22), (69, 62, 22), (57, 0, 69), (0, 2, 69), (32, 57, 48), (57, 69, 48), (31, 32, 50), (31, 50, 49), (425, 32, 48), (425, 48, 426), (38, 37, 46), (37, 47, 46), (39, 38, 46), (39, 46, 45), (41, 40, 44), (41, 44, 42), (36, 41, 42), (36, 42, 43), (19, 20, 36), (20, 41, 36), (20, 0, 40), (20, 40, 41), (392, 408, 35), (392, 35, 17), (8, 34, 378), (34, 409, 378), (22, 33, 8), (33, 34, 8), (400, 409, 34), (400, 34, 33), (10, 25, 29), (10, 29, 28), (11, 10, 30), (10, 28, 30), (21, 12, 15), (12, 16, 15), (12, 13, 14), (12, 14, 16), (6, 3, 13), (6, 13, 12), (4, 6, 21), (6, 12, 21), (380, 9, 8), (380, 8, 378), (48, 22, 9), (22, 8, 9), (426, 48, 9), (426, 9, 380), (20, 19, 5), (19, 18, 5), (0, 20, 1), (20, 5, 1), (2, 373, 17), (373, 392, 17), (0, 371, 2), (371, 373, 2), (372, 425, 458), (458, 425, 459), (459, 425, 460), (460, 425, 407), (429, 428, 461), (463, 431, 430), (461, 428, 462), (462, 431, 463), (496, 481, 480), (497, 488, 489), (496, 482, 481), (497, 489, 490), (496, 483, 482), (497, 490, 491), (496, 484, 483), (497, 491, 492), (496, 485, 484), (497, 492, 493), (496, 486, 485), (497, 493, 494), (496, 487, 486), (497, 494, 495), (496, 480, 487), (497, 495, 488), (498, 514, 507), (498, 507, 508), (498, 508, 509), (498, 509, 510), (498, 510, 511), (498, 511, 512), (498, 512, 513), (498, 513, 514), (532, 539, 538), (538, 539, 537), (537, 539, 536), (536, 539, 535), (535, 539, 534), (534, 539, 533), (533, 539, 531), (531, 539, 532), (548, 540, 547), (546, 540, 548), (545, 540, 546), (544, 540, 545), (543, 540, 544), (542, 540, 543), (541, 540, 542), (547, 540, 541), (581, 566, 565), (581, 567, 566), (581, 568, 567), (581, 569, 568), (581, 570, 569), (581, 571, 570), (581, 572, 571), (581, 565, 572), (611, 381, 398), (376, 381, 611), (611, 398, 589), (606, 382, 381), (397, 382, 606), (606, 381, 376), (608, 415, 414), (401, 415, 608), (608, 414, 396), (607, 416, 415), (407, 416, 607), (607, 415, 401), (401, 623, 607), (607, 623, 621), (401, 608, 623), (608, 620, 623), (376, 622, 606), (606, 622, 617), (376, 611, 622), (611, 614, 622), (611, 612, 614), (612, 615, 614), (606, 617, 613), (613, 617, 618), (454, 455, 456), (452, 454, 456), (452, 456, 457), (431, 462, 740), (740, 462, 428), (452, 457, 742), (742, 457, 453), (406, 741, 739), (406, 437, 741), (758, 755, 753), (758, 756, 755), (757, 758, 754), (754, 758, 753), (749, 754, 748), (749, 757, 754), (750, 756, 751), (750, 755, 756), (752, 755, 750), (752, 753, 755), (748, 753, 752), (748, 754, 753), (743, 748, 744), (744, 748, 752), (744, 750, 745), (744, 752, 750), (745, 750, 746), (746, 750, 751), (747, 748, 743), (747, 749, 748), (391, 743, 738), (391, 747, 743), (739, 745, 402), (402, 745, 746), (741, 745, 739), (741, 744, 745), (738, 743, 741), (741, 743, 744), (738, 742, 391), (391, 742, 453), (367, 452, 738), (738, 452, 742), (738, 437, 367), (738, 741, 437), (739, 428, 406), (739, 740, 428), (402, 740, 739), (402, 431, 740), (735, 732, 737), (735, 736, 732), (737, 733, 734), (737, 732, 733), (721, 735, 710), (710, 735, 737), (710, 734, 722), (710, 737, 734), (726, 736, 727), (726, 732, 736), (727, 735, 721), (727, 736, 735), (722, 733, 728), (722, 734, 733), (728, 733, 726), (726, 733, 732), (728, 731, 729), (728, 726, 731), (726, 727, 731), (731, 727, 730), (723, 731, 725), (725, 731, 730), (723, 724, 731), (731, 724, 729), (720, 730, 714), (720, 725, 730), (714, 727, 721), (714, 730, 727), (713, 724, 719), (713, 729, 724), (722, 729, 713), (722, 728, 729), (709, 725, 720), (709, 723, 725), (719, 723, 709), (719, 724, 723), (719, 712, 713), (719, 718, 712), (713, 712, 722), (722, 712, 717), (721, 711, 714), (721, 715, 711), (714, 711, 720), (720, 711, 716), (720, 716, 709), (709, 716, 708), (709, 718, 719), (709, 708, 718), (722, 717, 710), (710, 717, 707), (710, 715, 721), (710, 707, 715), (707, 706, 715), (707, 705, 706), (717, 704, 707), (707, 704, 705), (716, 703, 708), (708, 703, 702), (708, 701, 718), (708, 702, 701), (711, 700, 716), (716, 700, 703), (715, 700, 711), (715, 706, 700), (718, 699, 712), (718, 701, 699), (712, 699, 717), (717, 699, 704), (699, 697, 704), (699, 698, 697), (701, 698, 699), (701, 696, 698), (706, 695, 700), (706, 694, 695), (700, 693, 703), (700, 695, 693), (702, 696, 701), (702, 692, 696), (703, 692, 702), (703, 693, 692), (704, 691, 705), (704, 697, 691), (705, 694, 706), (705, 691, 694), (691, 690, 694), (694, 690, 689), (697, 690, 691), (697, 688, 690), (693, 687, 692), (693, 686, 687), (692, 687, 696), (696, 687, 685), (695, 686, 693), (695, 684, 686), (694, 689, 695), (695, 689, 684), (696, 685, 698), (698, 685, 683), (698, 688, 697), (698, 683, 688), (683, 681, 688), (683, 682, 681), (685, 682, 683), (685, 680, 682), (689, 678, 684), (689, 679, 678), (684, 677, 686), (684, 678, 677), (687, 680, 685), (687, 676, 680), (686, 676, 687), (686, 677, 676), (688, 675, 690), (688, 681, 675), (690, 679, 689), (690, 675, 679), (675, 673, 679), (675, 674, 673), (681, 672, 675), (675, 672, 674), (677, 671, 676), (676, 671, 670), (676, 669, 680), (676, 670, 669), (678, 668, 677), (677, 668, 671), (679, 668, 678), (679, 673, 668), (680, 667, 682), (680, 669, 667), (682, 667, 681), (681, 667, 672), (667, 666, 672), (667, 665, 666), (669, 665, 667), (669, 664, 665), (673, 662, 668), (673, 663, 662), (668, 661, 671), (668, 662, 661), (670, 664, 669), (670, 660, 664), (671, 660, 670), (671, 661, 660), (672, 659, 674), (672, 666, 659), (674, 663, 673), (674, 659, 663), (659, 657, 663), (663, 657, 658), (666, 657, 659), (666, 656, 657), (661, 654, 660), (661, 655, 654), (660, 654, 664), (664, 654, 653), (662, 655, 661), (662, 652, 655), (663, 658, 662), (662, 658, 652), (664, 653, 665), (665, 653, 651), (665, 656, 666), (665, 651, 656), (651, 649, 656), (651, 650, 649), (653, 650, 651), (653, 648, 650), (658, 647, 652), (658, 646, 647), (652, 645, 655), (652, 647, 645), (654, 648, 653), (654, 644, 648), (655, 644, 654), (655, 645, 644), (656, 643, 657), (656, 649, 643), (657, 646, 658), (657, 643, 646), (643, 642, 646), (643, 641, 642), (649, 640, 643), (643, 640, 641), (645, 638, 644), (644, 638, 639), (644, 637, 648), (644, 639, 637), (647, 636, 645), (645, 636, 638), (646, 636, 647), (646, 642, 636), (648, 635, 650), (648, 637, 635), (650, 635, 649), (649, 635, 640), (635, 634, 640), (635, 633, 634), (637, 633, 635), (637, 632, 633), (642, 630, 636), (642, 631, 630), (636, 629, 638), (636, 630, 629), (639, 632, 637), (639, 628, 632), (638, 628, 639), (638, 629, 628), (640, 627, 641), (640, 634, 627), (641, 631, 642), (641, 627, 631), (630, 631, 626), (626, 631, 627), (626, 634, 633), (626, 627, 634), (629, 626, 628), (629, 630, 626), (628, 626, 632), (632, 626, 633), (616, 621, 625), (625, 621, 623), (625, 620, 619), (625, 623, 620), (624, 625, 618), (618, 625, 619), (622, 624, 617), (617, 624, 618), (615, 625, 624), (615, 616, 625), (614, 624, 622), (614, 615, 624), (607, 621, 610), (610, 621, 616), (609, 620, 608), (609, 619, 620), (613, 618, 609), (609, 618, 619), (610, 615, 612), (610, 616, 615), (589, 585, 611), (611, 585, 612), (585, 406, 612), (612, 406, 610), (606, 586, 397), (606, 613, 586), (613, 609, 586), (586, 609, 399), (609, 608, 399), (399, 608, 396), (406, 607, 610), (406, 407, 607), (602, 603, 604), (604, 603, 605), (601, 602, 599), (599, 602, 604), (598, 605, 600), (600, 605, 603), (599, 604, 598), (598, 604, 605), (600, 602, 601), (600, 603, 602), (591, 601, 590), (591, 600, 601), (594, 599, 595), (595, 599, 598), (595, 600, 591), (595, 598, 600), (590, 601, 594), (594, 601, 599), (593, 590, 597), (597, 590, 594), (592, 597, 596), (592, 593, 597), (591, 592, 595), (595, 592, 596), (594, 596, 597), (594, 595, 596), (592, 590, 593), (592, 591, 590), (582, 588, 370), (370, 588, 436), (367, 437, 582), (582, 437, 588), (588, 589, 436), (588, 585, 589), (437, 585, 588), (437, 406, 585), (586, 587, 397), (397, 587, 439), (399, 432, 586), (586, 432, 587), (587, 369, 439), (587, 584, 369), (432, 584, 587), (432, 389, 584), (584, 375, 369), (584, 583, 375), (389, 374, 584), (584, 374, 583), (583, 582, 375), (375, 582, 370), (374, 367, 583), (583, 367, 582), (572, 573, 580), (572, 565, 573), (571, 580, 579), (571, 572, 580), (570, 579, 578), (570, 571, 579), (569, 578, 577), (569, 570, 578), (568, 577, 576), (568, 569, 577), (567, 576, 575), (567, 568, 576), (566, 575, 574), (566, 567, 575), (565, 574, 573), (565, 566, 574), (574, 563, 573), (574, 564, 563), (575, 564, 574), (575, 562, 564), (576, 562, 575), (576, 561, 562), (577, 561, 576), (577, 560, 561), (578, 560, 577), (578, 559, 560), (579, 559, 578), (579, 558, 559), (580, 558, 579), (580, 557, 558), (573, 557, 580), (573, 563, 557), (563, 555, 557), (563, 556, 555), (557, 554, 558), (557, 555, 554), (558, 553, 559), (558, 554, 553), (559, 552, 560), (559, 553, 552), (560, 551, 561), (560, 552, 551), (561, 550, 562), (561, 551, 550), (562, 549, 564), (562, 550, 549), (564, 556, 563), (564, 549, 556), (549, 547, 556), (549, 548, 547), (550, 548, 549), (550, 546, 548), (551, 546, 550), (551, 545, 546), (552, 545, 551), (552, 544, 545), (553, 544, 552), (553, 543, 544), (554, 543, 553), (554, 542, 543), (555, 542, 554), (555, 541, 542), (556, 541, 555), (556, 547, 541), (523, 538, 524), (523, 532, 538), (524, 537, 525), (524, 538, 537), (525, 536, 526), (525, 537, 536), (526, 535, 527), (526, 536, 535), (527, 534, 528), (527, 535, 534), (528, 533, 529), (528, 534, 533), (529, 531, 530), (529, 533, 531), (530, 532, 523), (530, 531, 532), (515, 523, 516), (515, 530, 523), (517, 530, 515), (517, 529, 530), (518, 529, 517), (518, 528, 529), (519, 528, 518), (519, 527, 528), (520, 527, 519), (520, 526, 527), (521, 526, 520), (521, 525, 526), (522, 525, 521), (522, 524, 525), (516, 524, 522), (516, 523, 524), (506, 522, 499), (506, 516, 522), (499, 521, 500), (499, 522, 521), (500, 520, 501), (500, 521, 520), (501, 519, 502), (501, 520, 519), (502, 518, 503), (502, 519, 518), (503, 517, 504), (503, 518, 517), (504, 515, 505), (504, 517, 515), (505, 516, 506), (505, 515, 516), (514, 505, 506), (514, 513, 505), (513, 504, 505), (513, 512, 504), (512, 503, 504), (512, 511, 503), (511, 502, 503), (511, 510, 502), (510, 501, 502), (510, 509, 501), (509, 500, 501), (509, 508, 500), (508, 499, 500), (508, 507, 499), (507, 506, 499), (507, 514, 506), (487, 488, 495), (487, 480, 488), (486, 495, 494), (486, 487, 495), (485, 494, 493), (485, 486, 494), (484, 493, 492), (484, 485, 493), (483, 492, 491), (483, 484, 492), (482, 491, 490), (482, 483, 491), (481, 490, 489), (481, 482, 490), (480, 489, 488), (480, 481, 489), (476, 479, 477), (477, 479, 478), (464, 479, 476), (464, 466, 479), (466, 467, 479), (479, 467, 478), (467, 465, 478), (478, 465, 477), (465, 476, 477), (465, 464, 476), (472, 475, 473), (473, 475, 474), (468, 475, 472), (468, 470, 475), (470, 471, 475), (475, 471, 474), (471, 469, 474), (474, 469, 473), (469, 472, 473), (469, 468, 472), (459, 470, 458), (458, 470, 468), (463, 469, 462), (462, 469, 471), (462, 470, 459), (462, 471, 470), (458, 469, 463), (458, 468, 469), (460, 466, 459), (459, 466, 464), (462, 465, 461), (461, 465, 467), (461, 467, 460), (460, 467, 466), (459, 464, 462), (462, 464, 465), (458, 463, 372), (372, 463, 430), (407, 429, 460), (460, 429, 461), (366, 454, 367), (367, 454, 452), (371, 454, 366), (371, 455, 454), (449, 450, 420), (420, 450, 419), (424, 450, 449), (424, 423, 450), (448, 450, 422), (422, 450, 423), (421, 450, 448), (421, 419, 450), (446, 420, 413), (446, 449, 420), (414, 449, 446), (414, 424, 449), (447, 448, 416), (416, 448, 422), (417, 421, 447), (447, 421, 448), (438, 416, 407), (438, 447, 416), (366, 417, 438), (438, 417, 447), (442, 446, 390), (390, 446, 413), (396, 414, 442), (442, 414, 446), (445, 443, 410), (410, 443, 395), (412, 388, 445), (445, 388, 443), (445, 444, 412), (412, 444, 408), (410, 400, 445), (445, 400, 444), (435, 433, 405), (405, 433, 403), (385, 433, 435), (385, 387, 433), (433, 404, 403), (433, 434, 404), (387, 386, 433), (433, 386, 434), (441, 434, 394), (394, 434, 386), (398, 434, 441), (398, 404, 434), (440, 435, 382), (382, 435, 405), (384, 435, 440), (384, 385, 435), (439, 440, 397), (397, 440, 382), (369, 440, 439), (369, 384, 440), (436, 441, 370), (370, 441, 394), (589, 441, 436), (589, 398, 441), (442, 432, 396), (396, 432, 399), (390, 432, 442), (390, 389, 432), (451, 443, 368), (368, 443, 388), (427, 395, 451), (451, 395, 443), (438, 451, 366), (366, 451, 368), (407, 427, 438), (438, 427, 451), (406, 429, 407), (406, 428, 429), (425, 427, 407), (425, 426, 427), (415, 423, 414), (414, 423, 424), (416, 423, 415), (416, 422, 423), (418, 421, 417), (418, 419, 421), (413, 419, 418), (413, 420, 419), (390, 413, 393), (393, 413, 418), (393, 417, 366), (393, 418, 417), (392, 412, 408), (392, 388, 412), (377, 378, 411), (411, 378, 409), (395, 377, 410), (410, 377, 411), (400, 411, 409), (400, 410, 411), (381, 404, 398), (381, 403, 404), (382, 405, 381), (381, 405, 403), (394, 386, 383), (383, 386, 387), (383, 385, 384), (383, 387, 385), (375, 384, 369), (375, 383, 384), (370, 394, 375), (375, 394, 383), (380, 377, 379), (380, 378, 377), (427, 379, 395), (395, 379, 377), (426, 379, 427), (426, 380, 379), (393, 374, 390), (390, 374, 389), (366, 367, 393), (393, 367, 374), (368, 388, 373), (373, 388, 392), (366, 368, 371), (371, 368, 373)])
me_cube_004.polygons.foreach_set('use_smooth', [True] * 1474)
me_cube_004.use_remesh_preserve_volume = False
me_cube_004.use_remesh_preserve_attributes = False
me_cube_004.use_mirror_vertex_groups = False
me_cube_004.update()

# ---- objects
ob_lamp = bpy.data.objects.new('Lamp', light_lamp)
ob_camera = bpy.data.objects.new('Camera', cam_camera)
ob_ship = bpy.data.objects.new('Ship', me_cube_004)

# ---- transforms, parenting, visibility, modifiers, constraints
ob_lamp.location = (4.076, 1.005, 5.904)
ob_lamp.rotation_euler = (0.6503, 0.05522, 1.866)
ob_lamp.lock_rotations_4d = False
ob_lamp.empty_display_type = 'ARROWS'
ob_lamp.color = (0.0, 0.0, 0.0, 0.0)
ob_lamp.lineart.crease_threshold = 0.0
ob_camera.location = (2.379, -1.969, 1.554)
ob_camera.rotation_euler = (1.109, 0.0108, 0.815)
ob_camera.lock_rotations_4d = False
ob_camera.empty_display_type = 'ARROWS'
ob_camera.color = (0.0, 0.0, 0.0, 0.0)
ob_camera.display_type = 'WIRE'
ob_camera.lineart.crease_threshold = 0.0
ob_ship.location = (0.0, 0.0, 0.0)
ob_ship.lock_rotations_4d = False
ob_ship.empty_display_type = 'ARROWS'
ob_ship.color = (0.0, 0.0, 0.0, 1.0)
ob_ship.lineart.crease_threshold = 0.0

# ---- collection membership
col_collection_1.objects.link(ob_lamp)
col_collection_1.objects.link(ob_camera)
col_collection_1.objects.link(ob_ship)

# ---- scene / render settings (as saved in the file)
scene.camera = ob_camera
scene.frame_start = 1; scene.frame_end = 1; scene.frame_set(1)
scene.render.engine = 'CYCLES'
scene.render.image_settings.color_mode = 'RGB'
scene.render.image_settings.compression = 90
scene.render.resolution_percentage = 50
scene.render.dither_intensity = 0.0
scene.render.bake_margin = 2
scene.render.bake_bias = 0.0
scene.cycles.use_denoising = False
scene.cycles.samples = 200
scene.cycles.sampling_pattern = 'TABULATED_SOBOL'
scene.cycles.light_sampling_threshold = 0.0
scene.cycles.use_adaptive_sampling = False
scene.cycles.use_light_tree = False
scene.cycles.blur_glossy = 0.0
scene.cycles.volume_bounces = 1
scene.cycles.pixel_filter_type = 'GAUSSIAN'
scene.cycles.sample_clamp_indirect = 0.0
scene.view_settings.view_transform = 'Standard'
bpy.context.view_layer.update()

